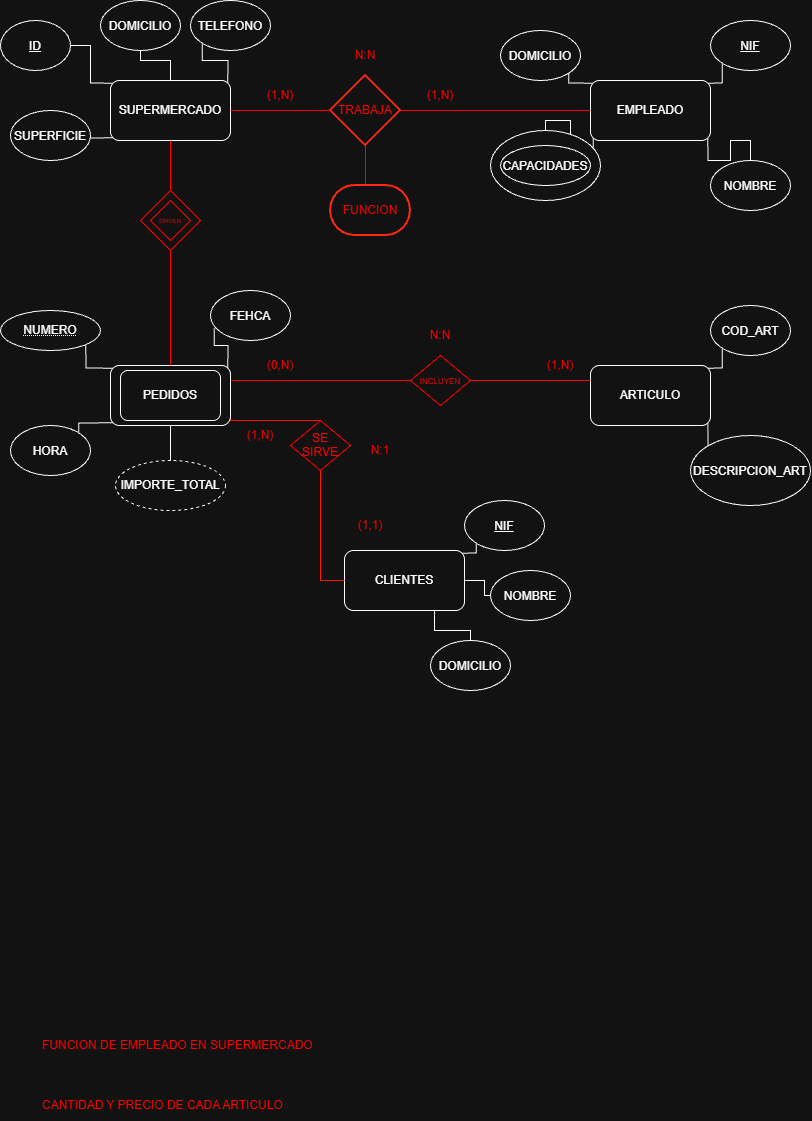

The diagram above was exported from draw.io. Its source (the exported page's mxGraphModel, read from the mxfile embedded in the PNG):
<mxGraphModel dx="1712" dy="948" grid="1" gridSize="10" guides="1" tooltips="1" connect="1" arrows="1" fold="1" page="1" pageScale="1" pageWidth="827" pageHeight="1169" math="0" shadow="0">
  <root>
    <mxCell id="0" />
    <mxCell id="1" parent="0" />
    <mxCell id="qjIUMNITVyRsHyZHBY78-8" edge="1" parent="1" source="qjIUMNITVyRsHyZHBY78-1" style="edgeStyle=orthogonalEdgeStyle;rounded=0;orthogonalLoop=1;jettySize=auto;html=1;exitX=0;exitY=0;exitDx=0;exitDy=0;entryX=1;entryY=0.5;entryDx=0;entryDy=0;defaultLabelBackgroundColor=page;labelPadding=0 4;endArrow=none;endFill=0;" target="qjIUMNITVyRsHyZHBY78-7">
      <mxGeometry relative="1" x="-0.0024" as="geometry" />
    </mxCell>
    <mxCell id="qjIUMNITVyRsHyZHBY78-14" edge="1" parent="1" source="qjIUMNITVyRsHyZHBY78-1" style="edgeStyle=orthogonalEdgeStyle;rounded=0;orthogonalLoop=1;jettySize=auto;html=1;exitX=0;exitY=1;exitDx=0;exitDy=0;entryX=1;entryY=0.5;entryDx=0;entryDy=0;defaultLabelBackgroundColor=page;labelPadding=0 4;endArrow=none;endFill=0;" target="qjIUMNITVyRsHyZHBY78-13">
      <mxGeometry relative="1" x="0.0385" as="geometry" />
    </mxCell>
    <mxCell id="qjIUMNITVyRsHyZHBY78-51" edge="1" parent="1" source="qjIUMNITVyRsHyZHBY78-1" style="edgeStyle=orthogonalEdgeStyle;rounded=0;orthogonalLoop=1;jettySize=auto;html=1;exitX=0.5;exitY=0;exitDx=0;exitDy=0;entryX=0.5;entryY=1;entryDx=0;entryDy=0;defaultLabelBackgroundColor=page;labelPadding=0 4;endArrow=none;endFill=0;" target="qjIUMNITVyRsHyZHBY78-9">
      <mxGeometry relative="1" as="geometry" />
    </mxCell>
    <mxCell id="qjIUMNITVyRsHyZHBY78-52" edge="1" parent="1" source="qjIUMNITVyRsHyZHBY78-1" style="edgeStyle=orthogonalEdgeStyle;rounded=0;orthogonalLoop=1;jettySize=auto;html=1;exitX=1;exitY=0;exitDx=0;exitDy=0;entryX=0;entryY=1;entryDx=0;entryDy=0;defaultLabelBackgroundColor=page;labelPadding=0 4;endArrow=none;endFill=0;" target="qjIUMNITVyRsHyZHBY78-11">
      <mxGeometry relative="1" x="-0.0024" as="geometry" />
    </mxCell>
    <mxCell id="qjIUMNITVyRsHyZHBY78-63" edge="1" parent="1" source="qjIUMNITVyRsHyZHBY78-1" style="edgeStyle=orthogonalEdgeStyle;rounded=0;orthogonalLoop=1;jettySize=auto;html=1;exitX=0.5;exitY=1;exitDx=0;exitDy=0;defaultLabelBackgroundColor=page;labelPadding=0 4;endArrow=none;endFill=0;strokeColor=light-dark(#000000,#FF0000);" target="qjIUMNITVyRsHyZHBY78-62">
      <mxGeometry relative="1" as="geometry" />
    </mxCell>
    <mxCell id="qjIUMNITVyRsHyZHBY78-1" parent="1" style="rounded=1;whiteSpace=wrap;html=1;roundedPerimeter=1;" value="SUPERMERCADO" vertex="1">
      <mxGeometry height="60" width="120" x="120" y="100" as="geometry" />
    </mxCell>
    <mxCell id="qjIUMNITVyRsHyZHBY78-16" edge="1" parent="1" source="qjIUMNITVyRsHyZHBY78-2" style="edgeStyle=orthogonalEdgeStyle;rounded=0;orthogonalLoop=1;jettySize=auto;html=1;exitX=0;exitY=0;exitDx=0;exitDy=0;entryX=1;entryY=1;entryDx=0;entryDy=0;defaultLabelBackgroundColor=page;labelPadding=0 4;endArrow=none;endFill=0;" target="qjIUMNITVyRsHyZHBY78-15">
      <mxGeometry relative="1" x="-0.0075" as="geometry" />
    </mxCell>
    <mxCell id="qjIUMNITVyRsHyZHBY78-18" edge="1" parent="1" source="qjIUMNITVyRsHyZHBY78-2" style="edgeStyle=orthogonalEdgeStyle;rounded=0;orthogonalLoop=1;jettySize=auto;html=1;exitX=1;exitY=1;exitDx=0;exitDy=0;defaultLabelBackgroundColor=page;labelPadding=0 4;endArrow=none;endFill=0;" target="qjIUMNITVyRsHyZHBY78-17">
      <mxGeometry relative="1" x="0.0073" as="geometry" />
    </mxCell>
    <mxCell id="qjIUMNITVyRsHyZHBY78-20" edge="1" parent="1" source="qjIUMNITVyRsHyZHBY78-2" style="edgeStyle=orthogonalEdgeStyle;rounded=0;orthogonalLoop=1;jettySize=auto;html=1;exitX=1;exitY=0;exitDx=0;exitDy=0;entryX=0;entryY=1;entryDx=0;entryDy=0;defaultLabelBackgroundColor=page;labelPadding=0 4;endArrow=none;endFill=0;" target="qjIUMNITVyRsHyZHBY78-19">
      <mxGeometry relative="1" x="-0.0075" as="geometry" />
    </mxCell>
    <mxCell id="qjIUMNITVyRsHyZHBY78-22" edge="1" parent="1" source="qjIUMNITVyRsHyZHBY78-2" style="edgeStyle=orthogonalEdgeStyle;rounded=0;orthogonalLoop=1;jettySize=auto;html=1;exitX=0;exitY=1;exitDx=0;exitDy=0;entryX=0.5;entryY=0;entryDx=0;entryDy=0;defaultLabelBackgroundColor=page;labelPadding=0 4;endArrow=none;endFill=0;" target="qjIUMNITVyRsHyZHBY78-21">
      <mxGeometry relative="1" x="0.1644" as="geometry">
        <Array as="points">
          <mxPoint x="602.6" y="180" />
          <mxPoint x="580" y="180" />
          <mxPoint x="580" y="140" />
          <mxPoint x="555" y="140" />
        </Array>
      </mxGeometry>
    </mxCell>
    <mxCell id="qjIUMNITVyRsHyZHBY78-2" parent="1" style="rounded=1;whiteSpace=wrap;html=1;roundedPerimeter=1;" value="EMPLEADO" vertex="1">
      <mxGeometry height="60" width="120" x="600" y="100" as="geometry" />
    </mxCell>
    <mxCell id="qjIUMNITVyRsHyZHBY78-26" edge="1" parent="1" source="qjIUMNITVyRsHyZHBY78-3" style="edgeStyle=orthogonalEdgeStyle;rounded=0;orthogonalLoop=1;jettySize=auto;html=1;exitX=0;exitY=0;exitDx=0;exitDy=0;entryX=1;entryY=1;entryDx=0;entryDy=0;defaultLabelBackgroundColor=page;labelPadding=0 4;endArrow=none;endFill=0;" target="qjIUMNITVyRsHyZHBY78-33">
      <mxGeometry relative="1" x="-0.3293" as="geometry">
        <mxPoint x="98.28427124746213" y="377.6776695296635" as="targetPoint" />
      </mxGeometry>
    </mxCell>
    <mxCell id="qjIUMNITVyRsHyZHBY78-28" edge="1" parent="1" source="qjIUMNITVyRsHyZHBY78-3" style="edgeStyle=orthogonalEdgeStyle;rounded=0;orthogonalLoop=1;jettySize=auto;html=1;exitX=0;exitY=1;exitDx=0;exitDy=0;entryX=1;entryY=0;entryDx=0;entryDy=0;defaultLabelBackgroundColor=page;labelPadding=0 4;endArrow=none;endFill=0;" target="qjIUMNITVyRsHyZHBY78-27">
      <mxGeometry relative="1" x="-0.0058" as="geometry" />
    </mxCell>
    <mxCell id="qjIUMNITVyRsHyZHBY78-32" edge="1" parent="1" source="qjIUMNITVyRsHyZHBY78-3" style="edgeStyle=orthogonalEdgeStyle;rounded=0;orthogonalLoop=1;jettySize=auto;html=1;exitX=0.518;exitY=1.063;exitDx=0;exitDy=0;entryX=0.5;entryY=0;entryDx=0;entryDy=0;defaultLabelBackgroundColor=page;labelPadding=0 4;endArrow=none;endFill=0;" target="qjIUMNITVyRsHyZHBY78-48">
      <mxGeometry relative="1" x="-0.3095" as="geometry">
        <mxPoint x="271.10912703474014" y="437.3223304703365" as="targetPoint" />
      </mxGeometry>
    </mxCell>
    <mxCell id="qjIUMNITVyRsHyZHBY78-67" edge="1" parent="1" source="qjIUMNITVyRsHyZHBY78-3" style="edgeStyle=orthogonalEdgeStyle;rounded=0;orthogonalLoop=1;jettySize=auto;html=1;exitX=1;exitY=0.5;exitDx=0;exitDy=0;entryX=0.5;entryY=0;entryDx=0;entryDy=0;defaultLabelBackgroundColor=page;labelPadding=0 4;endArrow=none;endFill=0;strokeColor=light-dark(#000000,#FF1000);" target="qjIUMNITVyRsHyZHBY78-66">
      <mxGeometry relative="1" x="0.0087" as="geometry">
        <Array as="points">
          <mxPoint x="240" y="440" />
        </Array>
      </mxGeometry>
    </mxCell>
    <mxCell id="qjIUMNITVyRsHyZHBY78-73" edge="1" parent="1" source="qjIUMNITVyRsHyZHBY78-3" style="edgeStyle=orthogonalEdgeStyle;rounded=0;orthogonalLoop=1;jettySize=auto;html=1;exitX=1;exitY=0.25;exitDx=0;exitDy=0;entryX=0;entryY=0.5;entryDx=0;entryDy=0;defaultLabelBackgroundColor=page;labelPadding=0 4;fontColor=light-dark(#000000,#FF0707);strokeColor=light-dark(#000000,#FF0000);endArrow=none;endFill=0;" target="qjIUMNITVyRsHyZHBY78-72">
      <mxGeometry relative="1" as="geometry" />
    </mxCell>
    <mxCell id="qjIUMNITVyRsHyZHBY78-3" parent="1" style="rounded=1;whiteSpace=wrap;html=1;roundedPerimeter=1;" value="" vertex="1">
      <mxGeometry height="60" width="120" x="120" y="385" as="geometry" />
    </mxCell>
    <mxCell id="qjIUMNITVyRsHyZHBY78-41" edge="1" parent="1" source="qjIUMNITVyRsHyZHBY78-4" style="edgeStyle=orthogonalEdgeStyle;rounded=0;orthogonalLoop=1;jettySize=auto;html=1;exitX=1;exitY=0;exitDx=0;exitDy=0;entryX=0;entryY=1;entryDx=0;entryDy=0;defaultLabelBackgroundColor=page;labelPadding=0 4;endArrow=none;endFill=0;" target="qjIUMNITVyRsHyZHBY78-40">
      <mxGeometry relative="1" x="-0.0107" as="geometry" />
    </mxCell>
    <mxCell id="qjIUMNITVyRsHyZHBY78-43" edge="1" parent="1" source="qjIUMNITVyRsHyZHBY78-4" style="edgeStyle=orthogonalEdgeStyle;rounded=0;orthogonalLoop=1;jettySize=auto;html=1;exitX=0.75;exitY=1;exitDx=0;exitDy=0;entryX=0.5;entryY=0;entryDx=0;entryDy=0;defaultLabelBackgroundColor=page;labelPadding=0 4;endArrow=none;endFill=0;" target="qjIUMNITVyRsHyZHBY78-42">
      <mxGeometry relative="1" as="geometry" />
    </mxCell>
    <mxCell id="qjIUMNITVyRsHyZHBY78-45" edge="1" parent="1" source="qjIUMNITVyRsHyZHBY78-4" style="edgeStyle=orthogonalEdgeStyle;rounded=0;orthogonalLoop=1;jettySize=auto;html=1;exitX=1;exitY=0.5;exitDx=0;exitDy=0;defaultLabelBackgroundColor=page;labelPadding=0 4;endArrow=none;endFill=0;" target="qjIUMNITVyRsHyZHBY78-44">
      <mxGeometry relative="1" x="0.0244" as="geometry" />
    </mxCell>
    <mxCell id="qjIUMNITVyRsHyZHBY78-4" parent="1" style="rounded=1;whiteSpace=wrap;html=1;roundedPerimeter=1;" value="CLIENTES" vertex="1">
      <mxGeometry height="60" width="120" x="354" y="570" as="geometry" />
    </mxCell>
    <mxCell id="qjIUMNITVyRsHyZHBY78-37" edge="1" parent="1" source="qjIUMNITVyRsHyZHBY78-5" style="edgeStyle=orthogonalEdgeStyle;rounded=0;orthogonalLoop=1;jettySize=auto;html=1;exitX=1;exitY=0;exitDx=0;exitDy=0;entryX=0;entryY=1;entryDx=0;entryDy=0;defaultLabelBackgroundColor=page;labelPadding=0 4;endArrow=none;endFill=0;" target="qjIUMNITVyRsHyZHBY78-36">
      <mxGeometry relative="1" x="-0.0075" as="geometry" />
    </mxCell>
    <mxCell id="qjIUMNITVyRsHyZHBY78-39" edge="1" parent="1" source="qjIUMNITVyRsHyZHBY78-5" style="edgeStyle=orthogonalEdgeStyle;rounded=0;orthogonalLoop=1;jettySize=auto;html=1;exitX=1;exitY=1;exitDx=0;exitDy=0;entryX=0;entryY=0;entryDx=0;entryDy=0;defaultLabelBackgroundColor=page;labelPadding=0 4;endArrow=none;endFill=0;" target="qjIUMNITVyRsHyZHBY78-38">
      <mxGeometry relative="1" x="-0.0075" as="geometry" />
    </mxCell>
    <mxCell id="qjIUMNITVyRsHyZHBY78-5" parent="1" style="rounded=1;whiteSpace=wrap;html=1;roundedPerimeter=1;" value="ARTICULO" vertex="1">
      <mxGeometry height="60" width="120" x="600" y="385" as="geometry" />
    </mxCell>
    <mxCell id="qjIUMNITVyRsHyZHBY78-7" parent="1" style="ellipse;whiteSpace=wrap;html=1;shapeInside=1;fontStyle=4" value="ID" vertex="1">
      <mxGeometry height="50" width="70" x="10" y="40" as="geometry" />
    </mxCell>
    <mxCell id="qjIUMNITVyRsHyZHBY78-9" parent="1" style="ellipse;whiteSpace=wrap;html=1;shapeInside=1;" value="DOMICILIO" vertex="1">
      <mxGeometry height="50" width="80" x="110" y="20" as="geometry" />
    </mxCell>
    <mxCell id="qjIUMNITVyRsHyZHBY78-11" parent="1" style="ellipse;whiteSpace=wrap;html=1;shapeInside=1;" value="TELEFONO" vertex="1">
      <mxGeometry height="50" width="80" x="200" y="20" as="geometry" />
    </mxCell>
    <mxCell id="qjIUMNITVyRsHyZHBY78-13" parent="1" style="ellipse;whiteSpace=wrap;html=1;shapeInside=1;" value="SUPERFICIE" vertex="1">
      <mxGeometry height="50" width="80" x="20" y="130" as="geometry" />
    </mxCell>
    <mxCell id="qjIUMNITVyRsHyZHBY78-15" parent="1" style="ellipse;whiteSpace=wrap;html=1;shapeInside=1;" value="DOMICILIO" vertex="1">
      <mxGeometry height="50" width="80" x="510" y="50" as="geometry" />
    </mxCell>
    <mxCell id="qjIUMNITVyRsHyZHBY78-17" parent="1" style="ellipse;whiteSpace=wrap;html=1;shapeInside=1;" value="NOMBRE" vertex="1">
      <mxGeometry height="50" width="80" x="720" y="180" as="geometry" />
    </mxCell>
    <mxCell id="qjIUMNITVyRsHyZHBY78-19" parent="1" style="ellipse;whiteSpace=wrap;html=1;shapeInside=1;fontStyle=4" value="NIF" vertex="1">
      <mxGeometry height="50" width="80" x="720" y="40" as="geometry" />
    </mxCell>
    <mxCell id="qjIUMNITVyRsHyZHBY78-21" parent="1" style="ellipse;whiteSpace=wrap;html=1;shapeInside=1;" value="" vertex="1">
      <mxGeometry height="70" width="110" x="500" y="150" as="geometry" />
    </mxCell>
    <mxCell id="qjIUMNITVyRsHyZHBY78-23" parent="1" style="ellipse;whiteSpace=wrap;html=1;shapeInside=1;" value="CAPACIDADES" vertex="1">
      <mxGeometry height="40" width="90" x="510" y="165" as="geometry" />
    </mxCell>
    <mxCell id="qjIUMNITVyRsHyZHBY78-27" parent="1" style="ellipse;whiteSpace=wrap;html=1;shapeInside=1;" value="HORA" vertex="1">
      <mxGeometry height="50" width="80" x="20" y="445" as="geometry" />
    </mxCell>
    <mxCell id="qjIUMNITVyRsHyZHBY78-29" parent="1" style="ellipse;whiteSpace=wrap;html=1;shapeInside=1;" value="FEHCA" vertex="1">
      <mxGeometry height="50" width="80" x="220" y="310" as="geometry" />
    </mxCell>
    <mxCell id="qjIUMNITVyRsHyZHBY78-30" edge="1" parent="1" source="qjIUMNITVyRsHyZHBY78-3" style="edgeStyle=orthogonalEdgeStyle;rounded=0;orthogonalLoop=1;jettySize=auto;html=1;exitX=1;exitY=0;exitDx=0;exitDy=0;entryX=0.048;entryY=0.755;entryDx=0;entryDy=0;entryPerimeter=0;defaultLabelBackgroundColor=page;labelPadding=0 4;endArrow=none;endFill=0;" target="qjIUMNITVyRsHyZHBY78-29">
      <mxGeometry relative="1" x="-0.0109" as="geometry" />
    </mxCell>
    <mxCell id="qjIUMNITVyRsHyZHBY78-33" parent="1" style="ellipse;whiteSpace=wrap;html=1;align=center;fontStyle=20;" value="NUMERO" vertex="1">
      <mxGeometry height="40" width="100" x="10" y="330" as="geometry" />
    </mxCell>
    <mxCell id="qjIUMNITVyRsHyZHBY78-35" parent="1" style="rounded=1;whiteSpace=wrap;html=1;roundedPerimeter=1;" value="PEDIDOS" vertex="1">
      <mxGeometry height="50" width="100" x="130" y="390" as="geometry" />
    </mxCell>
    <mxCell id="qjIUMNITVyRsHyZHBY78-36" parent="1" style="ellipse;whiteSpace=wrap;html=1;shapeInside=1;" value="COD_ART" vertex="1">
      <mxGeometry height="50" width="80" x="720" y="325" as="geometry" />
    </mxCell>
    <mxCell id="qjIUMNITVyRsHyZHBY78-38" parent="1" style="ellipse;whiteSpace=wrap;html=1;shapeInside=1;" value="DESCRIPCION_ART" vertex="1">
      <mxGeometry height="70" width="120" x="700" y="455" as="geometry" />
    </mxCell>
    <mxCell id="qjIUMNITVyRsHyZHBY78-40" parent="1" style="ellipse;whiteSpace=wrap;html=1;shapeInside=1;fontStyle=4" value="NIF" vertex="1">
      <mxGeometry height="50" width="80" x="474" y="520" as="geometry" />
    </mxCell>
    <mxCell id="qjIUMNITVyRsHyZHBY78-42" parent="1" style="ellipse;whiteSpace=wrap;html=1;shapeInside=1;" value="DOMICILIO" vertex="1">
      <mxGeometry height="50" width="80" x="440" y="660" as="geometry" />
    </mxCell>
    <mxCell id="qjIUMNITVyRsHyZHBY78-44" parent="1" style="ellipse;whiteSpace=wrap;html=1;shapeInside=1;" value="NOMBRE" vertex="1">
      <mxGeometry height="50" width="80" x="500" y="590" as="geometry" />
    </mxCell>
    <mxCell id="qjIUMNITVyRsHyZHBY78-46" parent="1" style="text;html=1;whiteSpace=wrap;strokeColor=none;fillColor=none;align=left;verticalAlign=middle;rounded=0;fontColor=light-dark(#000000,#FF0000);" value="FUNCION DE EMPLEADO EN SUPERMERCADO" vertex="1">
      <mxGeometry height="30" width="750" x="50" y="1050" as="geometry" />
    </mxCell>
    <mxCell id="qjIUMNITVyRsHyZHBY78-47" parent="1" style="text;html=1;whiteSpace=wrap;strokeColor=none;fillColor=none;align=left;verticalAlign=middle;rounded=0;fontColor=light-dark(#000000,#FF0000);" value="CANTIDAD Y PRECIO DE CADA ARTICULO" vertex="1">
      <mxGeometry height="30" width="750" x="50" y="1110" as="geometry" />
    </mxCell>
    <mxCell id="qjIUMNITVyRsHyZHBY78-48" parent="1" style="ellipse;whiteSpace=wrap;html=1;align=center;dashed=1;" value="IMPORTE_TOTAL" vertex="1">
      <mxGeometry height="50" width="110" x="125" y="480" as="geometry" />
    </mxCell>
    <mxCell id="qjIUMNITVyRsHyZHBY78-55" edge="1" parent="1" source="qjIUMNITVyRsHyZHBY78-53" style="edgeStyle=orthogonalEdgeStyle;rounded=0;orthogonalLoop=1;jettySize=auto;html=1;exitX=1;exitY=0.5;exitDx=0;exitDy=0;exitPerimeter=0;entryX=0;entryY=0.5;entryDx=0;entryDy=0;defaultLabelBackgroundColor=page;labelPadding=0 4;endArrow=none;endFill=0;fontColor=light-dark(#000000,#FF0000);strokeColor=light-dark(#000000,#FF0000);" target="qjIUMNITVyRsHyZHBY78-2">
      <mxGeometry relative="1" as="geometry" />
    </mxCell>
    <mxCell id="qjIUMNITVyRsHyZHBY78-61" edge="1" parent="1" source="qjIUMNITVyRsHyZHBY78-53" style="edgeStyle=orthogonalEdgeStyle;rounded=0;orthogonalLoop=1;jettySize=auto;html=1;defaultLabelBackgroundColor=page;labelPadding=0 4;endArrow=none;endFill=0;strokeColor=light-dark(#000000,#FE0000);" target="qjIUMNITVyRsHyZHBY78-60" value="">
      <mxGeometry relative="1" x="0.15" as="geometry">
        <Array as="points">
          <mxPoint x="375" y="200" />
          <mxPoint x="375" y="200" />
        </Array>
      </mxGeometry>
    </mxCell>
    <mxCell id="qjIUMNITVyRsHyZHBY78-53" parent="1" style="strokeWidth=2;html=1;shape=mxgraph.flowchart.decision;whiteSpace=wrap;fontColor=light-dark(#000000,#FF0000);strokeColor=light-dark(#000000,#FF2813);" value="TRABAJA" vertex="1">
      <mxGeometry height="70" width="70" x="340" y="95" as="geometry" />
    </mxCell>
    <mxCell id="qjIUMNITVyRsHyZHBY78-54" edge="1" parent="1" source="qjIUMNITVyRsHyZHBY78-1" style="edgeStyle=orthogonalEdgeStyle;rounded=0;orthogonalLoop=1;jettySize=auto;html=1;exitX=1;exitY=0.5;exitDx=0;exitDy=0;entryX=0;entryY=0.5;entryDx=0;entryDy=0;entryPerimeter=0;defaultLabelBackgroundColor=page;labelPadding=0 4;endArrow=none;endFill=0;fontColor=light-dark(#000000,#FF0000);strokeColor=light-dark(#000000,#FF0000);" target="qjIUMNITVyRsHyZHBY78-53">
      <mxGeometry relative="1" as="geometry" />
    </mxCell>
    <mxCell id="qjIUMNITVyRsHyZHBY78-56" parent="1" style="text;html=1;whiteSpace=wrap;strokeColor=none;fillColor=none;align=center;verticalAlign=middle;rounded=0;fontColor=light-dark(#000000,#FF0000);" value="(1,N)" vertex="1">
      <mxGeometry height="30" width="60" x="260" y="100" as="geometry" />
    </mxCell>
    <mxCell id="qjIUMNITVyRsHyZHBY78-58" parent="1" style="text;html=1;whiteSpace=wrap;strokeColor=none;fillColor=none;align=center;verticalAlign=middle;rounded=0;fontColor=light-dark(#000000,#FF0000);" value="(1,N)" vertex="1">
      <mxGeometry height="30" width="60" x="420" y="100" as="geometry" />
    </mxCell>
    <mxCell id="qjIUMNITVyRsHyZHBY78-59" parent="1" style="text;html=1;whiteSpace=wrap;strokeColor=none;fillColor=none;align=center;verticalAlign=middle;rounded=0;fontColor=light-dark(#000000,#FF0000);" value="N:N" vertex="1">
      <mxGeometry height="30" width="60" x="345" y="60" as="geometry" />
    </mxCell>
    <mxCell id="qjIUMNITVyRsHyZHBY78-60" parent="1" style="strokeWidth=2;html=1;shape=mxgraph.flowchart.terminator;whiteSpace=wrap;fontColor=light-dark(#000000,#FF0000);strokeColor=light-dark(#000000,#FF2813);" value="FUNCION" vertex="1">
      <mxGeometry height="50" width="80" x="340" y="205" as="geometry" />
    </mxCell>
    <mxCell id="qjIUMNITVyRsHyZHBY78-64" edge="1" parent="1" source="qjIUMNITVyRsHyZHBY78-62" style="edgeStyle=orthogonalEdgeStyle;rounded=0;orthogonalLoop=1;jettySize=auto;html=1;exitX=0.5;exitY=1;exitDx=0;exitDy=0;entryX=0.5;entryY=0;entryDx=0;entryDy=0;defaultLabelBackgroundColor=page;labelPadding=0 4;endArrow=none;endFill=0;strokeColor=light-dark(#000000,#FF0000);" target="qjIUMNITVyRsHyZHBY78-3">
      <mxGeometry relative="1" as="geometry" />
    </mxCell>
    <mxCell id="qjIUMNITVyRsHyZHBY78-62" parent="1" style="rhombus;whiteSpace=wrap;html=1;shapeInside=1;strokeColor=light-dark(#000000,#FF0000);" value="" vertex="1">
      <mxGeometry height="60" width="60" x="150" y="210" as="geometry" />
    </mxCell>
    <mxCell id="qjIUMNITVyRsHyZHBY78-65" parent="1" style="rhombus;whiteSpace=wrap;html=1;shapeInside=1;strokeColor=light-dark(#000000,#FF0000);fontColor=light-dark(#000000,#FF0000);" value="&lt;font style=&quot;font-size: 6px;&quot;&gt;SIRVEN&lt;/font&gt;" vertex="1">
      <mxGeometry height="40" width="40" x="160" y="220" as="geometry" />
    </mxCell>
    <mxCell id="qjIUMNITVyRsHyZHBY78-68" edge="1" parent="1" source="qjIUMNITVyRsHyZHBY78-66" style="edgeStyle=orthogonalEdgeStyle;rounded=0;orthogonalLoop=1;jettySize=auto;html=1;exitX=0.5;exitY=1;exitDx=0;exitDy=0;entryX=0;entryY=0.5;entryDx=0;entryDy=0;defaultLabelBackgroundColor=page;labelPadding=0 4;endArrow=none;endFill=0;strokeColor=light-dark(#000000,#FF1600);" target="qjIUMNITVyRsHyZHBY78-4">
      <mxGeometry relative="1" as="geometry" />
    </mxCell>
    <mxCell id="qjIUMNITVyRsHyZHBY78-66" parent="1" style="rhombus;whiteSpace=wrap;html=1;shapeInside=1;strokeColor=light-dark(#000000,#FF0000);fontColor=light-dark(#000000,#FF0000);" value="SE SIRVE" vertex="1">
      <mxGeometry height="50" width="60" x="300" y="440" as="geometry" />
    </mxCell>
    <mxCell id="qjIUMNITVyRsHyZHBY78-69" parent="1" style="text;html=1;whiteSpace=wrap;strokeColor=none;fillColor=none;align=center;verticalAlign=middle;rounded=0;fontColor=light-dark(#000000,#FF0000);" value="(1,N)" vertex="1">
      <mxGeometry height="30" width="60" x="240" y="440" as="geometry" />
    </mxCell>
    <mxCell id="qjIUMNITVyRsHyZHBY78-70" parent="1" style="text;html=1;whiteSpace=wrap;strokeColor=none;fillColor=none;align=center;verticalAlign=middle;rounded=0;fontColor=light-dark(#000000,#FF0000);" value="(1,1)" vertex="1">
      <mxGeometry height="30" width="60" x="350" y="530" as="geometry" />
    </mxCell>
    <mxCell id="qjIUMNITVyRsHyZHBY78-71" parent="1" style="text;html=1;whiteSpace=wrap;strokeColor=none;fillColor=none;align=center;verticalAlign=middle;rounded=0;fontColor=light-dark(#000000,#FF0000);" value="N:1" vertex="1">
      <mxGeometry height="30" width="60" x="360" y="455" as="geometry" />
    </mxCell>
    <mxCell id="qjIUMNITVyRsHyZHBY78-74" edge="1" parent="1" source="qjIUMNITVyRsHyZHBY78-72" style="edgeStyle=orthogonalEdgeStyle;rounded=0;orthogonalLoop=1;jettySize=auto;html=1;exitX=1;exitY=0.5;exitDx=0;exitDy=0;entryX=0;entryY=0.25;entryDx=0;entryDy=0;defaultLabelBackgroundColor=page;labelPadding=0 4;endArrow=none;endFill=0;strokeColor=light-dark(#000000,#FF0404);" target="qjIUMNITVyRsHyZHBY78-5">
      <mxGeometry relative="1" as="geometry" />
    </mxCell>
    <mxCell id="qjIUMNITVyRsHyZHBY78-72" parent="1" style="rhombus;whiteSpace=wrap;html=1;shapeInside=1;strokeColor=light-dark(#000000,#FF0000);" value="" vertex="1">
      <mxGeometry height="50" width="60" x="420" y="375" as="geometry" />
    </mxCell>
    <mxCell id="qjIUMNITVyRsHyZHBY78-76" parent="1" style="text;html=1;whiteSpace=wrap;strokeColor=none;fillColor=none;align=center;verticalAlign=middle;rounded=0;fontColor=light-dark(#000000,#FF0404);" value="&lt;font style=&quot;font-size: 8px;&quot;&gt;INCLUYEN&lt;/font&gt;" vertex="1">
      <mxGeometry height="30" width="60" x="420" y="385" as="geometry" />
    </mxCell>
    <mxCell id="qjIUMNITVyRsHyZHBY78-77" parent="1" style="text;html=1;whiteSpace=wrap;strokeColor=none;fillColor=none;align=center;verticalAlign=middle;rounded=0;fontColor=light-dark(#000000,#FF0000);" value="(0,N)" vertex="1">
      <mxGeometry height="30" width="60" x="260" y="370" as="geometry" />
    </mxCell>
    <mxCell id="qjIUMNITVyRsHyZHBY78-78" parent="1" style="text;html=1;whiteSpace=wrap;strokeColor=none;fillColor=none;align=center;verticalAlign=middle;rounded=0;fontColor=light-dark(#000000,#FF0000);" value="(1,N)" vertex="1">
      <mxGeometry height="30" width="60" x="540" y="370" as="geometry" />
    </mxCell>
    <mxCell id="qjIUMNITVyRsHyZHBY78-79" parent="1" style="text;html=1;whiteSpace=wrap;strokeColor=none;fillColor=none;align=center;verticalAlign=middle;rounded=0;fontColor=light-dark(#000000,#FF0000);" value="N:N" vertex="1">
      <mxGeometry height="30" width="60" x="420" y="340" as="geometry" />
    </mxCell>
  </root>
</mxGraphModel>